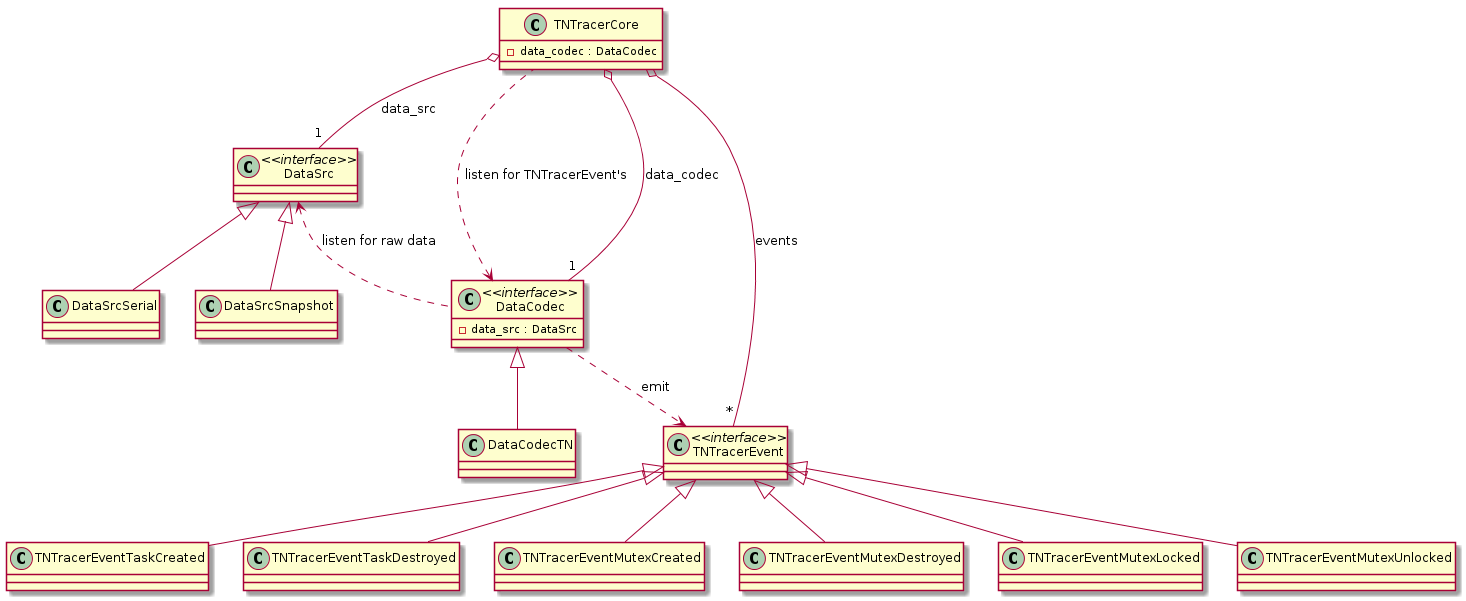

The diagram above was rendered by PlantUML. Its source (embedded in the PNG):
@startuml

' TNTracerCore {{{
class TNTracerCore {
   -data_codec : DataCodec
}
' }}}

' DataSrc {{{
class DataSrc <<interface>> {
}

class DataSrcSerial {
}

class DataSrcSnapshot {
}

DataSrc <|-- DataSrcSerial
DataSrc <|-- DataSrcSnapshot
' }}}

' DataCodec {{{
class DataCodec <<interface>> {
   -data_src : DataSrc
}

class DataCodecTN {
}

DataCodec <|-- DataCodecTN
' }}}

' TNTracerEvent {{{
class TNTracerEvent <<interface>> {
}

class TNTracerEventTaskCreated {
}

class TNTracerEventTaskDestroyed {
}

class TNTracerEventMutexCreated {
}

class TNTracerEventMutexDestroyed {
}

class TNTracerEventMutexLocked {
}

class TNTracerEventMutexUnlocked {
}

TNTracerEvent <|-- TNTracerEventTaskCreated
TNTracerEvent <|-- TNTracerEventTaskDestroyed
TNTracerEvent <|-- TNTracerEventMutexCreated
TNTracerEvent <|-- TNTracerEventMutexDestroyed
TNTracerEvent <|-- TNTracerEventMutexLocked
TNTracerEvent <|-- TNTracerEventMutexUnlocked
' }}}

TNTracerCore o-- "1" DataCodec : data_codec
TNTracerCore o-- "1" DataSrc : data_src
TNTracerCore o-- "*" TNTracerEvent : events

DataCodec ..> TNTracerEvent : emit

DataSrc <.. DataCodec : listen for raw data
DataCodec <.. TNTracerCore : listen for TNTracerEvent's



@enduml